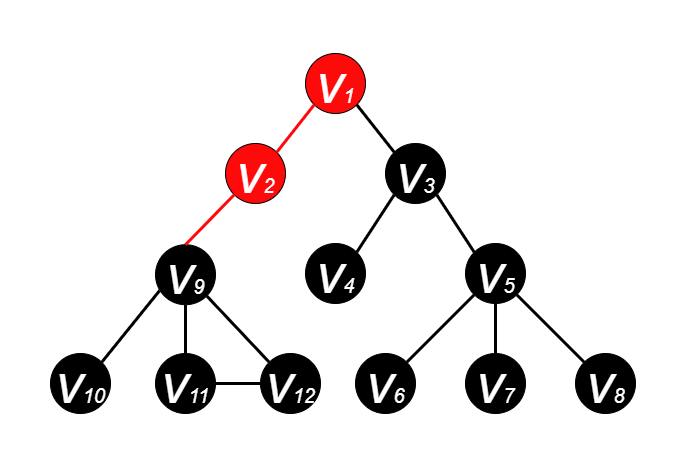

The diagram above was exported from draw.io. Its source (the exported page's mxGraphModel, read from the mxfile embedded in the PNG):
<mxGraphModel dx="474" dy="235" grid="1" gridSize="10" guides="1" tooltips="1" connect="1" arrows="1" fold="1" page="1" pageScale="1" pageWidth="600" pageHeight="500" math="0" shadow="0">
  <root>
    <mxCell id="0" />
    <mxCell id="1" parent="0" />
    <mxCell id="EadP04PwVeOW2zSCT6ii-2" value="&lt;i&gt;&lt;font color=&quot;#ffffff&quot; style=&quot;&quot;&gt;&lt;font style=&quot;font-size: 55px;&quot;&gt;v&lt;/font&gt;&lt;font style=&quot;font-size: 20px;&quot;&gt;1&lt;/font&gt;&lt;/font&gt;&lt;/i&gt;" style="ellipse;whiteSpace=wrap;html=1;aspect=fixed;fillColor=#FF0A0A;strokeColor=#000000;" parent="1" vertex="1">
      <mxGeometry x="265" y="70" width="60" height="60" as="geometry" />
    </mxCell>
    <mxCell id="EadP04PwVeOW2zSCT6ii-3" value="&lt;i&gt;&lt;font style=&quot;&quot; color=&quot;#ffffff&quot;&gt;&lt;font style=&quot;font-size: 55px;&quot;&gt;v&lt;/font&gt;&lt;font style=&quot;font-size: 20px;&quot;&gt;2&lt;/font&gt;&lt;/font&gt;&lt;/i&gt;" style="ellipse;whiteSpace=wrap;html=1;aspect=fixed;fillColor=#FF0A0A;strokeColor=#000000;" parent="1" vertex="1">
      <mxGeometry x="185" y="160" width="60" height="60" as="geometry" />
    </mxCell>
    <mxCell id="EadP04PwVeOW2zSCT6ii-4" value="&lt;i&gt;&lt;font style=&quot;&quot; color=&quot;#ffffff&quot;&gt;&lt;font style=&quot;font-size: 55px;&quot;&gt;v&lt;/font&gt;&lt;font style=&quot;font-size: 20px;&quot;&gt;3&lt;/font&gt;&lt;/font&gt;&lt;/i&gt;" style="ellipse;whiteSpace=wrap;html=1;aspect=fixed;fillColor=#000000;" parent="1" vertex="1">
      <mxGeometry x="345" y="160" width="60" height="60" as="geometry" />
    </mxCell>
    <mxCell id="EadP04PwVeOW2zSCT6ii-5" value="&lt;i&gt;&lt;font style=&quot;&quot; color=&quot;#ffffff&quot;&gt;&lt;font style=&quot;font-size: 55px;&quot;&gt;v&lt;/font&gt;&lt;font style=&quot;font-size: 20px;&quot;&gt;4&lt;/font&gt;&lt;/font&gt;&lt;/i&gt;" style="ellipse;whiteSpace=wrap;html=1;aspect=fixed;fillColor=#000000;" parent="1" vertex="1">
      <mxGeometry x="265" y="260" width="60" height="60" as="geometry" />
    </mxCell>
    <mxCell id="EadP04PwVeOW2zSCT6ii-6" value="&lt;i&gt;&lt;font style=&quot;&quot; color=&quot;#ffffff&quot;&gt;&lt;font style=&quot;font-size: 55px;&quot;&gt;v&lt;/font&gt;&lt;font style=&quot;font-size: 20px;&quot;&gt;5&lt;/font&gt;&lt;/font&gt;&lt;/i&gt;" style="ellipse;whiteSpace=wrap;html=1;aspect=fixed;fillColor=#000000;" parent="1" vertex="1">
      <mxGeometry x="425" y="260" width="60" height="60" as="geometry" />
    </mxCell>
    <mxCell id="EadP04PwVeOW2zSCT6ii-7" value="&lt;i&gt;&lt;font style=&quot;&quot; color=&quot;#ffffff&quot;&gt;&lt;font style=&quot;font-size: 55px;&quot;&gt;v&lt;/font&gt;&lt;font style=&quot;font-size: 20px;&quot;&gt;7&lt;/font&gt;&lt;/font&gt;&lt;/i&gt;" style="ellipse;whiteSpace=wrap;html=1;aspect=fixed;fillColor=#000000;" parent="1" vertex="1">
      <mxGeometry x="425" y="370" width="60" height="60" as="geometry" />
    </mxCell>
    <mxCell id="EadP04PwVeOW2zSCT6ii-8" value="&lt;i&gt;&lt;font style=&quot;&quot; color=&quot;#ffffff&quot;&gt;&lt;font style=&quot;font-size: 55px;&quot;&gt;v&lt;/font&gt;&lt;font style=&quot;font-size: 20px;&quot;&gt;6&lt;/font&gt;&lt;/font&gt;&lt;/i&gt;" style="ellipse;whiteSpace=wrap;html=1;aspect=fixed;fillColor=#000000;" parent="1" vertex="1">
      <mxGeometry x="315" y="370" width="60" height="60" as="geometry" />
    </mxCell>
    <mxCell id="EadP04PwVeOW2zSCT6ii-9" value="&lt;i&gt;&lt;font style=&quot;&quot; color=&quot;#ffffff&quot;&gt;&lt;font style=&quot;font-size: 55px;&quot;&gt;v&lt;/font&gt;&lt;font style=&quot;font-size: 20px;&quot;&gt;8&lt;/font&gt;&lt;/font&gt;&lt;/i&gt;" style="ellipse;whiteSpace=wrap;html=1;aspect=fixed;fillColor=#000000;" parent="1" vertex="1">
      <mxGeometry x="535" y="370" width="60" height="60" as="geometry" />
    </mxCell>
    <mxCell id="EadP04PwVeOW2zSCT6ii-10" value="" style="endArrow=none;html=1;rounded=0;fontSize=20;fontColor=#FFFFFF;entryX=1;entryY=1;entryDx=0;entryDy=0;exitX=0;exitY=0;exitDx=0;exitDy=0;strokeWidth=3;" parent="1" source="EadP04PwVeOW2zSCT6ii-4" target="EadP04PwVeOW2zSCT6ii-2" edge="1">
      <mxGeometry width="50" height="50" relative="1" as="geometry">
        <mxPoint x="385" y="270" as="sourcePoint" />
        <mxPoint x="435" y="220" as="targetPoint" />
      </mxGeometry>
    </mxCell>
    <mxCell id="EadP04PwVeOW2zSCT6ii-11" value="" style="endArrow=none;html=1;rounded=0;fontSize=20;fontColor=#FFFFFF;exitX=1;exitY=0;exitDx=0;exitDy=0;entryX=0;entryY=1;entryDx=0;entryDy=0;strokeWidth=3;strokeColor=#FF0A0A;" parent="1" source="EadP04PwVeOW2zSCT6ii-3" target="EadP04PwVeOW2zSCT6ii-2" edge="1">
      <mxGeometry width="50" height="50" relative="1" as="geometry">
        <mxPoint x="385" y="270" as="sourcePoint" />
        <mxPoint x="435" y="220" as="targetPoint" />
      </mxGeometry>
    </mxCell>
    <mxCell id="EadP04PwVeOW2zSCT6ii-12" value="" style="endArrow=none;html=1;rounded=0;fontSize=20;fontColor=#FFFFFF;entryX=0;entryY=1;entryDx=0;entryDy=0;exitX=1;exitY=0;exitDx=0;exitDy=0;strokeWidth=3;" parent="1" source="EadP04PwVeOW2zSCT6ii-5" target="EadP04PwVeOW2zSCT6ii-4" edge="1">
      <mxGeometry width="50" height="50" relative="1" as="geometry">
        <mxPoint x="385" y="270" as="sourcePoint" />
        <mxPoint x="435" y="220" as="targetPoint" />
      </mxGeometry>
    </mxCell>
    <mxCell id="EadP04PwVeOW2zSCT6ii-14" value="" style="endArrow=none;html=1;rounded=0;fontSize=20;fontColor=#FFFFFF;entryX=1;entryY=1;entryDx=0;entryDy=0;exitX=0;exitY=0;exitDx=0;exitDy=0;strokeWidth=3;" parent="1" source="EadP04PwVeOW2zSCT6ii-6" target="EadP04PwVeOW2zSCT6ii-4" edge="1">
      <mxGeometry width="50" height="50" relative="1" as="geometry">
        <mxPoint x="385" y="270" as="sourcePoint" />
        <mxPoint x="435" y="220" as="targetPoint" />
      </mxGeometry>
    </mxCell>
    <mxCell id="EadP04PwVeOW2zSCT6ii-15" value="" style="endArrow=none;html=1;rounded=0;fontSize=20;fontColor=#FFFFFF;entryX=0;entryY=1;entryDx=0;entryDy=0;exitX=1;exitY=0;exitDx=0;exitDy=0;strokeWidth=3;" parent="1" source="EadP04PwVeOW2zSCT6ii-8" target="EadP04PwVeOW2zSCT6ii-6" edge="1">
      <mxGeometry width="50" height="50" relative="1" as="geometry">
        <mxPoint x="385" y="270" as="sourcePoint" />
        <mxPoint x="435" y="220" as="targetPoint" />
      </mxGeometry>
    </mxCell>
    <mxCell id="EadP04PwVeOW2zSCT6ii-16" value="" style="endArrow=none;html=1;rounded=0;fontSize=20;fontColor=#FFFFFF;entryX=0.5;entryY=1;entryDx=0;entryDy=0;exitX=0.5;exitY=0;exitDx=0;exitDy=0;strokeWidth=3;" parent="1" source="EadP04PwVeOW2zSCT6ii-7" target="EadP04PwVeOW2zSCT6ii-6" edge="1">
      <mxGeometry width="50" height="50" relative="1" as="geometry">
        <mxPoint x="385" y="270" as="sourcePoint" />
        <mxPoint x="435" y="220" as="targetPoint" />
      </mxGeometry>
    </mxCell>
    <mxCell id="EadP04PwVeOW2zSCT6ii-17" value="" style="endArrow=none;html=1;rounded=0;fontSize=20;fontColor=#FFFFFF;entryX=1;entryY=1;entryDx=0;entryDy=0;exitX=0;exitY=0;exitDx=0;exitDy=0;strokeWidth=3;" parent="1" source="EadP04PwVeOW2zSCT6ii-9" target="EadP04PwVeOW2zSCT6ii-6" edge="1">
      <mxGeometry width="50" height="50" relative="1" as="geometry">
        <mxPoint x="385" y="270" as="sourcePoint" />
        <mxPoint x="435" y="220" as="targetPoint" />
      </mxGeometry>
    </mxCell>
    <mxCell id="pP-wg3NwNoG7PGbDv5qc-1" value="&lt;i&gt;&lt;font style=&quot;&quot; color=&quot;#ffffff&quot;&gt;&lt;font style=&quot;font-size: 55px;&quot;&gt;v&lt;/font&gt;&lt;font style=&quot;font-size: 20px;&quot;&gt;9&lt;/font&gt;&lt;/font&gt;&lt;/i&gt;" style="ellipse;whiteSpace=wrap;html=1;aspect=fixed;fillColor=#000000;" parent="1" vertex="1">
      <mxGeometry x="115" y="261.21" width="60" height="60" as="geometry" />
    </mxCell>
    <mxCell id="pP-wg3NwNoG7PGbDv5qc-2" value="&lt;i&gt;&lt;font style=&quot;&quot; color=&quot;#ffffff&quot;&gt;&lt;font style=&quot;font-size: 55px;&quot;&gt;v&lt;/font&gt;&lt;font style=&quot;font-size: 20px;&quot;&gt;11&lt;/font&gt;&lt;/font&gt;&lt;/i&gt;" style="ellipse;whiteSpace=wrap;html=1;aspect=fixed;fillColor=#000000;" parent="1" vertex="1">
      <mxGeometry x="115" y="370" width="60" height="60" as="geometry" />
    </mxCell>
    <mxCell id="pP-wg3NwNoG7PGbDv5qc-3" value="&lt;i&gt;&lt;font style=&quot;&quot; color=&quot;#ffffff&quot;&gt;&lt;font style=&quot;font-size: 55px;&quot;&gt;v&lt;/font&gt;&lt;font style=&quot;font-size: 20px;&quot;&gt;10&lt;/font&gt;&lt;/font&gt;&lt;/i&gt;" style="ellipse;whiteSpace=wrap;html=1;aspect=fixed;fillColor=#000000;direction=south;" parent="1" vertex="1">
      <mxGeometry x="10" y="370" width="60" height="60" as="geometry" />
    </mxCell>
    <mxCell id="pP-wg3NwNoG7PGbDv5qc-4" value="&lt;i&gt;&lt;font style=&quot;&quot; color=&quot;#ffffff&quot;&gt;&lt;font style=&quot;font-size: 55px;&quot;&gt;v&lt;/font&gt;&lt;font style=&quot;font-size: 20px;&quot;&gt;12&lt;/font&gt;&lt;/font&gt;&lt;/i&gt;" style="ellipse;whiteSpace=wrap;html=1;aspect=fixed;fillColor=#000000;" parent="1" vertex="1">
      <mxGeometry x="220" y="370" width="60" height="60" as="geometry" />
    </mxCell>
    <mxCell id="pP-wg3NwNoG7PGbDv5qc-5" value="" style="endArrow=none;html=1;rounded=0;fontSize=20;fontColor=#FFFFFF;entryX=0.069;entryY=0.764;entryDx=0;entryDy=0;exitX=0;exitY=0;exitDx=0;exitDy=0;strokeWidth=3;entryPerimeter=0;" parent="1" source="pP-wg3NwNoG7PGbDv5qc-3" edge="1" target="pP-wg3NwNoG7PGbDv5qc-1">
      <mxGeometry width="50" height="50" relative="1" as="geometry">
        <mxPoint x="75" y="258.79" as="sourcePoint" />
        <mxPoint x="123.78679656440363" y="300.0032034355964" as="targetPoint" />
      </mxGeometry>
    </mxCell>
    <mxCell id="pP-wg3NwNoG7PGbDv5qc-6" value="" style="endArrow=none;html=1;rounded=0;fontSize=20;fontColor=#FFFFFF;entryX=0.5;entryY=1;entryDx=0;entryDy=0;exitX=0.5;exitY=0;exitDx=0;exitDy=0;strokeWidth=3;" parent="1" source="pP-wg3NwNoG7PGbDv5qc-2" edge="1" target="pP-wg3NwNoG7PGbDv5qc-1">
      <mxGeometry width="50" height="50" relative="1" as="geometry">
        <mxPoint x="75" y="258.79" as="sourcePoint" />
        <mxPoint x="145" y="308.79" as="targetPoint" />
      </mxGeometry>
    </mxCell>
    <mxCell id="pP-wg3NwNoG7PGbDv5qc-7" value="" style="endArrow=none;html=1;rounded=0;fontSize=20;fontColor=#FFFFFF;entryX=1;entryY=1;entryDx=0;entryDy=0;exitX=0;exitY=0;exitDx=0;exitDy=0;strokeWidth=3;" parent="1" source="pP-wg3NwNoG7PGbDv5qc-4" edge="1" target="pP-wg3NwNoG7PGbDv5qc-1">
      <mxGeometry width="50" height="50" relative="1" as="geometry">
        <mxPoint x="75" y="258.79" as="sourcePoint" />
        <mxPoint x="166.21320343559637" y="300.0032034355964" as="targetPoint" />
      </mxGeometry>
    </mxCell>
    <mxCell id="pP-wg3NwNoG7PGbDv5qc-8" value="" style="endArrow=none;html=1;rounded=0;fontSize=20;fontColor=#FFFFFF;exitX=0.5;exitY=0;exitDx=0;exitDy=0;entryX=0;entryY=1;entryDx=0;entryDy=0;strokeWidth=3;strokeColor=#FF0A0A;" parent="1" source="pP-wg3NwNoG7PGbDv5qc-1" target="EadP04PwVeOW2zSCT6ii-3" edge="1">
      <mxGeometry width="50" height="50" relative="1" as="geometry">
        <mxPoint x="246.21320343559637" y="178.78679656440363" as="sourcePoint" />
        <mxPoint x="283.78679656440363" y="131.21320343559637" as="targetPoint" />
      </mxGeometry>
    </mxCell>
    <mxCell id="Ed37Po015sv9TBW0BH2n-1" value="" style="endArrow=none;html=1;rounded=0;fontSize=20;fontColor=#FFFFFF;entryX=1;entryY=0.5;entryDx=0;entryDy=0;exitX=0;exitY=0.5;exitDx=0;exitDy=0;strokeWidth=3;" parent="1" source="pP-wg3NwNoG7PGbDv5qc-4" target="pP-wg3NwNoG7PGbDv5qc-2" edge="1">
      <mxGeometry width="50" height="50" relative="1" as="geometry">
        <mxPoint x="238.78679656440363" y="388.78679656440363" as="sourcePoint" />
        <mxPoint x="176.21320343559637" y="310.00320343559633" as="targetPoint" />
      </mxGeometry>
    </mxCell>
  </root>
</mxGraphModel>